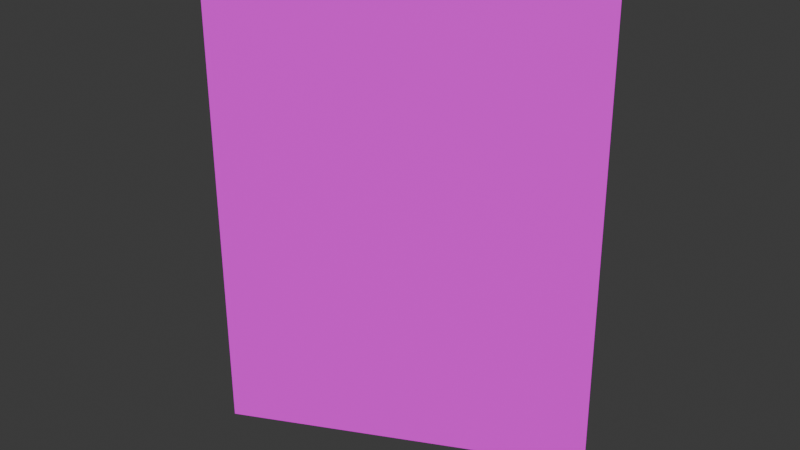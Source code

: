 # Source: frognotes3.blend  (saved by Blender 4.5.90; exported with 4.5.12 LTS)
import bpy
from mathutils import Matrix  # noqa: F401  (used for matrix-valued properties, if any)

bpy.ops.wm.read_factory_settings(use_empty=True)
scene = bpy.context.scene
scene.name = 'Scene'

# ---- collections
col_collection = bpy.data.collections.new('Collection'); scene.collection.children.link(col_collection)

# ---- images (referenced by path relative to the original .blend; pixels are not part of the script)
import os
ASSET_DIR = os.environ.get("B2B_ASSET_DIR", "")  # directory of the original .blend (textures are referenced by path, not embedded)
HERE = os.path.dirname(os.path.abspath(__file__))  # packed textures are extracted next to this script under _unpacked/

def load_image(name, relpath, width, height, colorspace="sRGB"):
    """Load a texture the original file referenced (path relative to the .blend, or extracted next to this script)."""
    p = next((c for c in (os.path.join(HERE, relpath), os.path.join(ASSET_DIR, relpath)) if relpath and os.path.exists(c)), "")
    if p:
        img = bpy.data.images.load(p, check_existing=True)
        img.name = name
    else:  # same state as the original file: an image datablock whose file is absent (Cycles renders it pink)
        img = bpy.data.images.new(name, width, height)
        img.source = "FILE"
        img.filepath = "//" + (relpath or name)
    img.colorspace_settings.name = colorspace
    return img
img_forgnotes3_png = load_image('forgnotes3.png', 'forgnotes3.png', 1024, 1024, 'sRGB')

# ---- materials (node trees are filled in below, after node groups)
mat_material_001 = bpy.data.materials.new('Material.001')

# ---- material node trees
mat_material_001.use_nodes = True; mat_material_001.node_tree.nodes.clear()
_N = mat_material_001.node_tree.nodes; _L = mat_material_001.node_tree.links
n0 = _N.new('ShaderNodeBsdfPrincipled'); n0.name = 'Principled BSDF'; n0.location = (-200, 100)
n1 = _N.new('ShaderNodeOutputMaterial'); n1.name = 'Material Output'; n1.location = (200, 100)
n2 = _N.new('ShaderNodeTexImage'); n2.name = 'Image Texture'; n2.location = (-490, 75)
n2.image = img_forgnotes3_png
_L.new(n0.outputs[0], n1.inputs[0])
_L.new(n2.outputs[0], n0.inputs[0])
n1.is_active_output = True

# ---- world
world_world = bpy.data.worlds.new('World'); scene.world = world_world
world_world.use_nodes = True; world_world.node_tree.nodes.clear()
_N = world_world.node_tree.nodes; _L = world_world.node_tree.links
n0 = _N.new('ShaderNodeOutputWorld'); n0.name = 'World Output'; n0.location = (200, 100)
n1 = _N.new('ShaderNodeBackground'); n1.name = 'Background'; n1.location = (-200, 100)
n1.inputs[0].default_value = (0.05088, 0.05088, 0.05088, 1.0)
_L.new(n1.outputs[0], n0.inputs[0])
n0.is_active_output = True
world_world.color = (0.05088, 0.05088, 0.05088)
world_world.sun_shadow_jitter_overblur = 0.0

# ---- meshes
me_cube_001 = bpy.data.meshes.new('Cube.001')
me_cube_001.from_pydata([(1.429, 103.6, -0.6409), (-1.331, -121.7, -0.6971), (1.425, 105.4, -0.6413), (-1.335, -119.8, -0.6974), (1.335, 119.8, 0.6974), (-1.425, -105.4, 0.6413), (1.331, 121.7, 0.6971), (-1.429, -103.6, 0.6409)], [], [(0, 1, 3, 2), (2, 3, 7, 6), (6, 7, 5, 4), (4, 5, 1, 0), (2, 6, 4, 0), (7, 3, 1, 5)])
_uv = me_cube_001.uv_layers.new(name='UVMap')
_uv.uv.foreach_set('vector', [1.212, 2.981, 0.2183, 3.01, 0.1662, 1.993, 1.145, 1.965, 1.145, 1.965, 0.1662, 1.993, 0.1087, 1.014, 1.088, 0.986, 0.9895, 0.9572, 0.06242, 0.9563, 0.02818, -0.05419, 0.9494, -0.0222, 0.9494, -0.0222, 0.02818, -0.05419, -0.006058, -0.9447, 0.9731, -0.9723, 2.067, 0.9583, 0.9895, 0.9572, 0.9205, 0.002585, 2.01, -0.02086, 0.06242, 0.9563, -0.8704, 1.041, -0.9278, 0.0622, 0.02818, -0.05419])
me_cube_001.materials.append(mat_material_001)
me_cube_001.update()

# ---- objects
ob_cube = bpy.data.objects.new('Cube', me_cube_001)

# ---- transforms, parenting, visibility, modifiers, constraints
ob_cube.location = (0.0, 0.0, 0.0)
ob_cube.scale = (1.0, 0.005011, 2.884)

# ---- collection membership
col_collection.objects.link(ob_cube)

# ---- scene / render settings (as saved in the file)
scene.frame_start = 1; scene.frame_end = 250; scene.frame_set(1)
scene.render.engine = 'BLENDER_EEVEE_NEXT'
scene.render.bake_bias = 0.0
scene.render.bake_samples = 0
scene.cycles.sampling_pattern = 'TABULATED_SOBOL'
scene.eevee.use_volume_custom_range = False
bpy.context.view_layer.update()

# ---- added for rendering (the .blend has no active camera and no usable light): camera, sun
cam_auto = bpy.data.cameras.new('AutoCamera')
cam_auto.lens = 50.0
cam_auto.sensor_width = 36.0
cam_auto.clip_end = 1000.0
ob_auto_camera = bpy.data.objects.new('AutoCamera', cam_auto)
scene.collection.objects.link(ob_auto_camera)
ob_auto_camera.location = (4.70305, -5.64366, 3.76244)
ob_auto_camera.rotation_euler = (1.09748, -7.21219e-08, 0.694738)
scene.camera = ob_auto_camera
light_auto_sun = bpy.data.lights.new('AutoSun', 'SUN')
light_auto_sun.energy = 3.0
light_auto_sun.angle = 0.0523599
ob_auto_sun = bpy.data.objects.new('AutoSun', light_auto_sun)
scene.collection.objects.link(ob_auto_sun)
ob_auto_sun.rotation_euler = (0.872665, 0.174533, 0.523599)
bpy.context.view_layer.update()
